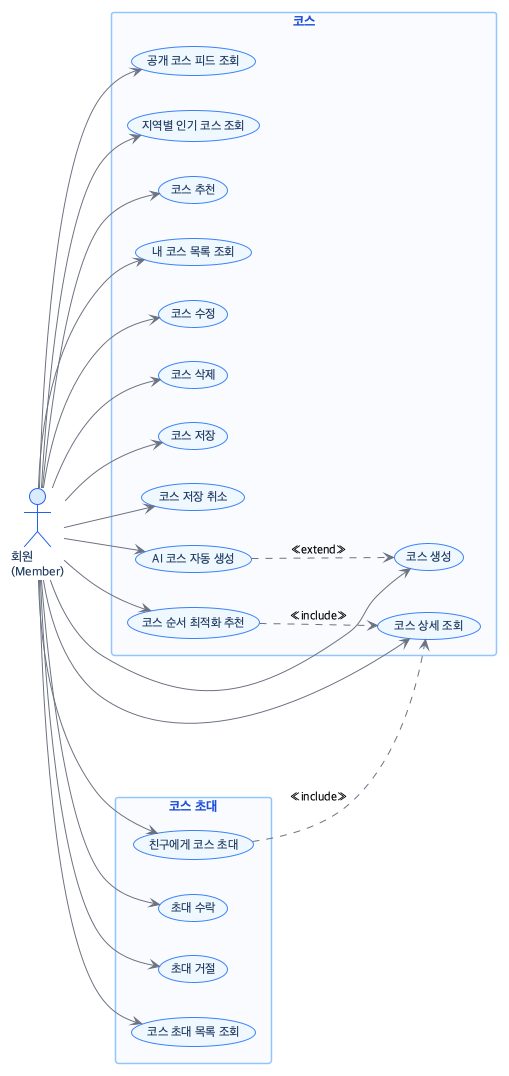

The diagram above was rendered by PlantUML. Its source (embedded in the PNG):
@startuml 03-course
!theme plain
skinparam backgroundColor #FFFFFF
skinparam defaultFontName "Apple SD Gothic Neo"
skinparam defaultFontSize 12
skinparam usecase {
  BackgroundColor #EFF6FF
  BorderColor #3B82F6
  FontColor #1E3A5F
  FontSize 12
}
skinparam actor {
  BackgroundColor #DBEAFE
  BorderColor #2563EB
  FontColor #1E3A5F
  FontSize 13
}
skinparam rectangle {
  BackgroundColor #F8FAFF
  BorderColor #93C5FD
  BorderThickness 1.5
  FontColor #1D4ED8
  FontSize 13
  FontStyle bold
}
skinparam ArrowColor #6B7280

left to right direction

actor "회원\n(Member)" as Member

rectangle "코스" {
  usecase "공개 코스 피드 조회" as F1
  usecase "지역별 인기 코스 조회" as F2
  usecase "코스 상세 조회" as F3
  usecase "코스 추천" as F4
  usecase "내 코스 목록 조회" as F5
  usecase "코스 생성" as F6
  usecase "코스 수정" as F7
  usecase "코스 삭제" as F8
  usecase "코스 저장" as F9
  usecase "코스 저장 취소" as F10
  usecase "코스 순서 최적화 추천" as F11
  usecase "AI 코스 자동 생성" as F12
}

rectangle "코스 초대" {
  usecase "친구에게 코스 초대" as G1
  usecase "초대 수락" as G2
  usecase "초대 거절" as G3
  usecase "코스 초대 목록 조회" as G4
}

Member --> F1
Member --> F2
Member --> F3
Member --> F4
Member --> F5
Member --> F6
Member --> F7
Member --> F8
Member --> F9
Member --> F10
Member --> F11
Member --> F12
Member --> G1
Member --> G2
Member --> G3
Member --> G4

F12 ..> F6 : <<extend>>
F11 ..> F3 : <<include>>
G1 ..> F3 : <<include>>
@enduml